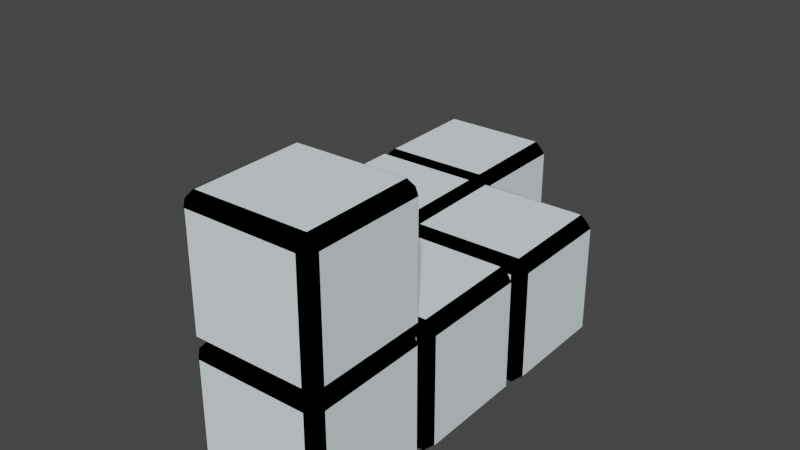 # Source: puzzle4.blend  (saved by Blender 2.80.75; exported with 4.5.12 LTS)
import bpy
from mathutils import Matrix  # noqa: F401  (used for matrix-valued properties, if any)

bpy.ops.wm.read_factory_settings(use_empty=True)
scene = bpy.context.scene
scene.name = 'Scene'

# ---- collections
col_maincube = bpy.data.collections.new('MainCube'); scene.collection.children.link(col_maincube)
col_maincube_010 = bpy.data.collections.new('MainCube.010'); scene.collection.children.link(col_maincube_010)
col_maincube_011 = bpy.data.collections.new('MainCube.011'); scene.collection.children.link(col_maincube_011)
col_maincube_012 = bpy.data.collections.new('MainCube.012'); scene.collection.children.link(col_maincube_012)
col_maincube_008 = bpy.data.collections.new('MainCube.008'); scene.collection.children.link(col_maincube_008)
col_maincube_009 = bpy.data.collections.new('MainCube.009'); scene.collection.children.link(col_maincube_009)

# ---- materials (node trees are filled in below, after node groups)
mat_basecolor = bpy.data.materials.new('BaseColor')
mat_basecolor.alpha_threshold = 0.0
mat_basecolor.use_transparent_shadow = False
mat_basecolor.diffuse_color = (0.0, 0.0, 0.0, 1.0)
mat_basecolor.line_color = (0.0, 0.0, 0.0, 1.0)
mat_planecolor = bpy.data.materials.new('PlaneColor')
mat_planecolor.use_transparent_shadow = False
mat_planecolor.diffuse_color = (0.7929, 0.9033, 0.9301, 1.0)

# ---- material node trees

# ---- world
world_world = bpy.data.worlds.new('World'); scene.world = world_world
world_world.use_nodes = True; world_world.node_tree.nodes.clear()
_N = world_world.node_tree.nodes; _L = world_world.node_tree.links
n0 = _N.new('ShaderNodeOutputWorld'); n0.name = 'World Output'; n0.location = (300, 300)
n1 = _N.new('ShaderNodeBackground'); n1.name = 'Background'; n1.location = (10, 300)
n1.inputs[0].default_value = (0.05088, 0.05088, 0.05088, 1.0)
_L.new(n1.outputs[0], n0.inputs[0])
n0.is_active_output = True
world_world.color = (0.05088, 0.05088, 0.05088)
world_world.use_sun_shadow = False
world_world.sun_shadow_jitter_overblur = 0.0

# ---- meshes
me_cube_001 = bpy.data.meshes.new('Cube.001')
me_cube_001.from_pydata([(1.0, 1.0, 1.0), (1.0, 1.0, -1.0), (1.0, -1.0, 1.0), (1.0, -1.0, -1.0), (-1.0, 1.0, 1.0), (-1.0, 1.0, -1.0), (-1.0, -1.0, 1.0), (-1.0, -1.0, -1.0)], [], [(0, 4, 6, 2), (3, 2, 6, 7), (7, 6, 4, 5), (5, 1, 3, 7), (1, 0, 2, 3), (5, 4, 0, 1)])
_uv = me_cube_001.uv_layers.new(name='UVMap')
_uv.uv.foreach_set('vector', [0.375, 0.0, 0.625, 0.0, 0.625, 0.25, 0.375, 0.25, 0.375, 0.25, 0.625, 0.25, 0.625, 0.5, 0.375, 0.5, 0.375, 0.5, 0.625, 0.5, 0.625, 0.75, 0.375, 0.75, 0.375, 0.75, 0.625, 0.75, 0.625, 1.0, 0.375, 1.0, 0.125, 0.5, 0.375, 0.5, 0.375, 0.75, 0.125, 0.75, 0.625, 0.5, 0.875, 0.5, 0.875, 0.75, 0.625, 0.75])
me_cube_001.materials.append(mat_basecolor)
me_cube_001.use_remesh_preserve_volume = False
me_cube_001.use_remesh_preserve_attributes = False
me_cube_001.use_mirror_vertex_groups = False
me_cube_001.update()
me_plane = bpy.data.meshes.new('Plane')
me_plane.from_pydata([(-1.0, -1.0, 0.0), (1.0, -1.0, 0.0), (-1.0, 1.0, 0.0), (1.0, 1.0, 0.0)], [], [(0, 1, 3, 2)])
_uv = me_plane.uv_layers.new(name='UVMap')
_uv.uv.foreach_set('vector', [0.0, 0.0, 1.0, 0.0, 1.0, 1.0, 0.0, 1.0])
me_plane.materials.append(mat_planecolor)
me_plane.use_remesh_preserve_volume = False
me_plane.use_remesh_preserve_attributes = False
me_plane.use_mirror_vertex_groups = False
me_plane.update()
me_plane_001 = bpy.data.meshes.new('Plane.001')
me_plane_001.from_pydata([(-1.0, -1.0, 0.0), (1.0, -1.0, 0.0), (-1.0, 1.0, 0.0), (1.0, 1.0, 0.0)], [], [(0, 1, 3, 2)])
_uv = me_plane_001.uv_layers.new(name='UVMap')
_uv.uv.foreach_set('vector', [0.0, 0.0, 1.0, 0.0, 1.0, 1.0, 0.0, 1.0])
me_plane_001.materials.append(mat_planecolor)
me_plane_001.use_remesh_preserve_volume = False
me_plane_001.use_remesh_preserve_attributes = False
me_plane_001.use_mirror_vertex_groups = False
me_plane_001.update()
me_plane_002 = bpy.data.meshes.new('Plane.002')
me_plane_002.from_pydata([(-1.0, -1.0, 0.0), (1.0, -1.0, 0.0), (-1.0, 1.0, 0.0), (1.0, 1.0, 0.0)], [], [(0, 1, 3, 2)])
_uv = me_plane_002.uv_layers.new(name='UVMap')
_uv.uv.foreach_set('vector', [0.0, 0.0, 1.0, 0.0, 1.0, 1.0, 0.0, 1.0])
me_plane_002.materials.append(mat_planecolor)
me_plane_002.use_remesh_preserve_volume = False
me_plane_002.use_remesh_preserve_attributes = False
me_plane_002.use_mirror_vertex_groups = False
me_plane_002.update()
me_plane_004 = bpy.data.meshes.new('Plane.004')
me_plane_004.from_pydata([(-1.0, -1.0, 0.0), (1.0, -1.0, 0.0), (-1.0, 1.0, 0.0), (1.0, 1.0, 0.0)], [], [(0, 1, 3, 2)])
_uv = me_plane_004.uv_layers.new(name='UVMap')
_uv.uv.foreach_set('vector', [0.0, 0.0, 1.0, 0.0, 1.0, 1.0, 0.0, 1.0])
me_plane_004.materials.append(mat_planecolor)
me_plane_004.use_remesh_preserve_volume = False
me_plane_004.use_remesh_preserve_attributes = False
me_plane_004.use_mirror_vertex_groups = False
me_plane_004.update()
me_plane_005 = bpy.data.meshes.new('Plane.005')
me_plane_005.from_pydata([(-1.0, -1.0, 0.0), (1.0, -1.0, 0.0), (-1.0, 1.0, 0.0), (1.0, 1.0, 0.0)], [], [(0, 1, 3, 2)])
_uv = me_plane_005.uv_layers.new(name='UVMap')
_uv.uv.foreach_set('vector', [0.0, 0.0, 1.0, 0.0, 1.0, 1.0, 0.0, 1.0])
me_plane_005.materials.append(mat_planecolor)
me_plane_005.use_remesh_preserve_volume = False
me_plane_005.use_remesh_preserve_attributes = False
me_plane_005.use_mirror_vertex_groups = False
me_plane_005.update()
me_plane_006 = bpy.data.meshes.new('Plane.006')
me_plane_006.from_pydata([(-1.0, -1.0, 0.0), (1.0, -1.0, 0.0), (-1.0, 1.0, 0.0), (1.0, 1.0, 0.0)], [], [(0, 1, 3, 2)])
_uv = me_plane_006.uv_layers.new(name='UVMap')
_uv.uv.foreach_set('vector', [0.0, 0.0, 1.0, 0.0, 1.0, 1.0, 0.0, 1.0])
me_plane_006.materials.append(mat_planecolor)
me_plane_006.use_remesh_preserve_volume = False
me_plane_006.use_remesh_preserve_attributes = False
me_plane_006.use_mirror_vertex_groups = False
me_plane_006.update()

# ---- objects
ob_cube_000 = bpy.data.objects.new('Cube.000', me_cube_001)
ob_plane_006 = bpy.data.objects.new('Plane.006', me_plane)
ob_plane_007 = bpy.data.objects.new('Plane.007', me_plane_001)
ob_plane_008 = bpy.data.objects.new('Plane.008', me_plane_002)
ob_plane_009 = bpy.data.objects.new('Plane.009', me_plane_004)
ob_plane_010 = bpy.data.objects.new('Plane.010', me_plane_005)
ob_plane_011 = bpy.data.objects.new('Plane.011', me_plane_006)
ob_cube_013 = bpy.data.objects.new('Cube.013', me_cube_001)
ob_plane_078 = bpy.data.objects.new('Plane.078', me_plane)
ob_plane_079 = bpy.data.objects.new('Plane.079', me_plane_001)
ob_plane_080 = bpy.data.objects.new('Plane.080', me_plane_002)
ob_plane_081 = bpy.data.objects.new('Plane.081', me_plane_004)
ob_plane_082 = bpy.data.objects.new('Plane.082', me_plane_005)
ob_plane_083 = bpy.data.objects.new('Plane.083', me_plane_006)
ob_cube_014 = bpy.data.objects.new('Cube.014', me_cube_001)
ob_plane_084 = bpy.data.objects.new('Plane.084', me_plane)
ob_plane_085 = bpy.data.objects.new('Plane.085', me_plane_001)
ob_plane_086 = bpy.data.objects.new('Plane.086', me_plane_002)
ob_plane_087 = bpy.data.objects.new('Plane.087', me_plane_004)
ob_plane_088 = bpy.data.objects.new('Plane.088', me_plane_005)
ob_plane_089 = bpy.data.objects.new('Plane.089', me_plane_006)
ob_cube_015 = bpy.data.objects.new('Cube.015', me_cube_001)
ob_plane_090 = bpy.data.objects.new('Plane.090', me_plane)
ob_plane_091 = bpy.data.objects.new('Plane.091', me_plane_001)
ob_plane_092 = bpy.data.objects.new('Plane.092', me_plane_002)
ob_plane_093 = bpy.data.objects.new('Plane.093', me_plane_004)
ob_plane_094 = bpy.data.objects.new('Plane.094', me_plane_005)
ob_plane_095 = bpy.data.objects.new('Plane.095', me_plane_006)
ob_cube_011 = bpy.data.objects.new('Cube.011', me_cube_001)
ob_plane_066 = bpy.data.objects.new('Plane.066', me_plane)
ob_plane_067 = bpy.data.objects.new('Plane.067', me_plane_001)
ob_plane_068 = bpy.data.objects.new('Plane.068', me_plane_002)
ob_plane_069 = bpy.data.objects.new('Plane.069', me_plane_004)
ob_plane_070 = bpy.data.objects.new('Plane.070', me_plane_005)
ob_plane_071 = bpy.data.objects.new('Plane.071', me_plane_006)
ob_cube_012 = bpy.data.objects.new('Cube.012', me_cube_001)
ob_plane_072 = bpy.data.objects.new('Plane.072', me_plane)
ob_plane_073 = bpy.data.objects.new('Plane.073', me_plane_001)
ob_plane_074 = bpy.data.objects.new('Plane.074', me_plane_002)
ob_plane_075 = bpy.data.objects.new('Plane.075', me_plane_004)
ob_plane_076 = bpy.data.objects.new('Plane.076', me_plane_005)
ob_plane_077 = bpy.data.objects.new('Plane.077', me_plane_006)

# ---- transforms, parenting, visibility, modifiers, constraints
ob_cube_000.location = (0.01139, 0.008599, -0.01448)
ob_cube_000.rotation_euler = (0.0, -0.0, 0.02699)
ob_cube_000.scale = (0.2081, 0.2081, 0.2081)
ob_cube_000.lock_rotations_4d = False
ob_cube_000.empty_display_type = 'ARROWS'
ob_cube_000.lineart.crease_threshold = 0.0
_m = ob_cube_000.modifiers.new('Bevel', 'BEVEL')
_m.width = 0.16
_m.width_pct = 0.16
_m.limit_method = 'NONE'
ob_plane_006.location = (0.01268, 0.008131, -0.2239)
ob_plane_006.rotation_euler = (-0.0001848, -3.147, 0.02157)
ob_plane_006.scale = (0.1731, 0.1731, 0.784)
ob_plane_006.lineart.crease_threshold = 0.0
ob_plane_007.location = (0.01268, 0.008131, 0.1939)
ob_plane_007.rotation_euler = (0.0, -0.0, 0.03321)
ob_plane_007.scale = (0.1731, 0.1731, 0.784)
ob_plane_007.lineart.crease_threshold = 0.0
ob_plane_008.location = (0.004883, 0.2182, -0.01526)
ob_plane_008.rotation_euler = (-1.568, -0.0006721, 0.02863)
ob_plane_008.scale = (0.1731, 0.1731, 0.784)
ob_plane_008.lineart.crease_threshold = 0.0
ob_plane_009.location = (0.01869, -0.2007, -0.01526)
ob_plane_009.rotation_euler = (-1.568, -0.0006721, 3.166)
ob_plane_009.scale = (0.1731, 0.1731, 0.784)
ob_plane_009.lineart.crease_threshold = 0.0
ob_plane_010.location = (-0.1975, 0.002468, -0.01399)
ob_plane_010.rotation_euler = (-1.568, -0.0006721, -4.686)
ob_plane_010.scale = (0.174, 0.1731, 3.066)
ob_plane_010.lineart.crease_threshold = 0.0
ob_plane_011.location = (0.2219, 0.01397, -0.01526)
ob_plane_011.rotation_euler = (-1.568, -0.0006721, -1.545)
ob_plane_011.scale = (0.1731, 0.1731, 0.784)
ob_plane_011.lineart.crease_threshold = 0.0
ob_cube_013.location = (0.01139, -0.4098, -0.01448)
ob_cube_013.rotation_euler = (0.0, -0.0, 0.02699)
ob_cube_013.scale = (0.2081, 0.2081, 0.2081)
ob_cube_013.lock_rotations_4d = False
ob_cube_013.empty_display_type = 'ARROWS'
ob_cube_013.lineart.crease_threshold = 0.0
_m = ob_cube_013.modifiers.new('Bevel', 'BEVEL')
_m.width = 0.16
_m.width_pct = 0.16
_m.limit_method = 'NONE'
ob_plane_078.location = (0.01268, -0.4103, -0.2239)
ob_plane_078.rotation_euler = (-0.0001848, -3.147, 0.02157)
ob_plane_078.scale = (0.1731, 0.1731, 0.784)
ob_plane_078.lineart.crease_threshold = 0.0
ob_plane_079.location = (0.01268, -0.4103, 0.1939)
ob_plane_079.rotation_euler = (0.0, -0.0, 0.03321)
ob_plane_079.scale = (0.1731, 0.1731, 0.784)
ob_plane_079.lineart.crease_threshold = 0.0
ob_plane_080.location = (0.004883, -0.2002, -0.01526)
ob_plane_080.rotation_euler = (-1.568, -0.0006721, 0.02863)
ob_plane_080.scale = (0.1731, 0.1731, 0.784)
ob_plane_080.lineart.crease_threshold = 0.0
ob_plane_081.location = (0.01869, -0.6191, -0.01526)
ob_plane_081.rotation_euler = (-1.568, -0.0006721, 3.166)
ob_plane_081.scale = (0.1731, 0.1731, 0.784)
ob_plane_081.lineart.crease_threshold = 0.0
ob_plane_082.location = (-0.1975, -0.4159, -0.01399)
ob_plane_082.rotation_euler = (-1.568, -0.0006721, -4.686)
ob_plane_082.scale = (0.174, 0.1731, 3.066)
ob_plane_082.lineart.crease_threshold = 0.0
ob_plane_083.location = (0.2219, -0.4044, -0.01526)
ob_plane_083.rotation_euler = (-1.568, -0.0006721, -1.545)
ob_plane_083.scale = (0.1731, 0.1731, 0.784)
ob_plane_083.lineart.crease_threshold = 0.0
ob_cube_014.location = (0.01139, -0.8202, -0.01448)
ob_cube_014.rotation_euler = (0.0, -0.0, 0.02699)
ob_cube_014.scale = (0.2081, 0.2081, 0.2081)
ob_cube_014.lock_rotations_4d = False
ob_cube_014.empty_display_type = 'ARROWS'
ob_cube_014.lineart.crease_threshold = 0.0
_m = ob_cube_014.modifiers.new('Bevel', 'BEVEL')
_m.width = 0.16
_m.width_pct = 0.16
_m.limit_method = 'NONE'
ob_plane_084.location = (0.01268, -0.8207, -0.2239)
ob_plane_084.rotation_euler = (-0.0001848, -3.147, 0.02157)
ob_plane_084.scale = (0.1731, 0.1731, 0.784)
ob_plane_084.lineart.crease_threshold = 0.0
ob_plane_085.location = (0.01268, -0.8207, 0.1939)
ob_plane_085.rotation_euler = (0.0, -0.0, 0.03321)
ob_plane_085.scale = (0.1731, 0.1731, 0.784)
ob_plane_085.lineart.crease_threshold = 0.0
ob_plane_086.location = (0.004883, -0.6106, -0.01526)
ob_plane_086.rotation_euler = (-1.568, -0.0006721, 0.02863)
ob_plane_086.scale = (0.1731, 0.1731, 0.784)
ob_plane_086.lineart.crease_threshold = 0.0
ob_plane_087.location = (0.01869, -1.03, -0.01526)
ob_plane_087.rotation_euler = (-1.568, -0.0006721, 3.166)
ob_plane_087.scale = (0.1731, 0.1731, 0.784)
ob_plane_087.lineart.crease_threshold = 0.0
ob_plane_088.location = (-0.1975, -0.8263, -0.01399)
ob_plane_088.rotation_euler = (-1.568, -0.0006721, -4.686)
ob_plane_088.scale = (0.174, 0.1731, 3.066)
ob_plane_088.lineart.crease_threshold = 0.0
ob_plane_089.location = (0.2219, -0.8148, -0.01526)
ob_plane_089.rotation_euler = (-1.568, -0.0006721, -1.545)
ob_plane_089.scale = (0.1731, 0.1731, 0.784)
ob_plane_089.lineart.crease_threshold = 0.0
ob_cube_015.location = (0.01139, -0.8202, 0.4005)
ob_cube_015.rotation_euler = (0.0, -0.0, 0.02699)
ob_cube_015.scale = (0.2081, 0.2081, 0.2081)
ob_cube_015.lock_rotations_4d = False
ob_cube_015.empty_display_type = 'ARROWS'
ob_cube_015.lineart.crease_threshold = 0.0
_m = ob_cube_015.modifiers.new('Bevel', 'BEVEL')
_m.width = 0.16
_m.width_pct = 0.16
_m.limit_method = 'NONE'
ob_plane_090.location = (0.01268, -0.8207, 0.1911)
ob_plane_090.rotation_euler = (-0.0001848, -3.147, 0.02157)
ob_plane_090.scale = (0.1731, 0.1731, 0.784)
ob_plane_090.lineart.crease_threshold = 0.0
ob_plane_091.location = (0.01268, -0.8207, 0.6089)
ob_plane_091.rotation_euler = (0.0, -0.0, 0.03321)
ob_plane_091.scale = (0.1731, 0.1731, 0.784)
ob_plane_091.lineart.crease_threshold = 0.0
ob_plane_092.location = (0.004883, -0.6106, 0.3998)
ob_plane_092.rotation_euler = (-1.568, -0.0006721, 0.02863)
ob_plane_092.scale = (0.1731, 0.1731, 0.784)
ob_plane_092.lineart.crease_threshold = 0.0
ob_plane_093.location = (0.01869, -1.03, 0.3998)
ob_plane_093.rotation_euler = (-1.568, -0.0006721, 3.166)
ob_plane_093.scale = (0.1731, 0.1731, 0.784)
ob_plane_093.lineart.crease_threshold = 0.0
ob_plane_094.location = (-0.1975, -0.8263, 0.401)
ob_plane_094.rotation_euler = (-1.568, -0.0006721, -4.686)
ob_plane_094.scale = (0.174, 0.1731, 3.066)
ob_plane_094.lineart.crease_threshold = 0.0
ob_plane_095.location = (0.2219, -0.8148, 0.3998)
ob_plane_095.rotation_euler = (-1.568, -0.0006721, -1.545)
ob_plane_095.scale = (0.1731, 0.1731, 0.784)
ob_plane_095.lineart.crease_threshold = 0.0
ob_cube_011.location = (-0.3972, -0.007794, -0.01448)
ob_cube_011.rotation_euler = (0.0, -0.0, 0.02699)
ob_cube_011.scale = (0.2081, 0.2081, 0.2081)
ob_cube_011.lock_rotations_4d = False
ob_cube_011.empty_display_type = 'ARROWS'
ob_cube_011.lineart.crease_threshold = 0.0
_m = ob_cube_011.modifiers.new('Bevel', 'BEVEL')
_m.width = 0.16
_m.width_pct = 0.16
_m.limit_method = 'NONE'
ob_plane_066.location = (-0.3959, -0.008262, -0.2239)
ob_plane_066.rotation_euler = (-0.0001848, -3.147, 0.02157)
ob_plane_066.scale = (0.1731, 0.1731, 0.784)
ob_plane_066.lineart.crease_threshold = 0.0
ob_plane_067.location = (-0.3959, -0.008262, 0.1939)
ob_plane_067.rotation_euler = (0.0, -0.0, 0.03321)
ob_plane_067.scale = (0.1731, 0.1731, 0.784)
ob_plane_067.lineart.crease_threshold = 0.0
ob_plane_068.location = (-0.4037, 0.2018, -0.01526)
ob_plane_068.rotation_euler = (-1.568, -0.0006721, 0.02863)
ob_plane_068.scale = (0.1731, 0.1731, 0.784)
ob_plane_068.lineart.crease_threshold = 0.0
ob_plane_069.location = (-0.3899, -0.2171, -0.01526)
ob_plane_069.rotation_euler = (-1.568, -0.0006721, 3.166)
ob_plane_069.scale = (0.1731, 0.1731, 0.784)
ob_plane_069.lineart.crease_threshold = 0.0
ob_plane_070.location = (-0.6061, -0.01393, -0.01399)
ob_plane_070.rotation_euler = (-1.568, -0.0006721, -4.686)
ob_plane_070.scale = (0.174, 0.1731, 3.066)
ob_plane_070.lineart.crease_threshold = 0.0
ob_plane_071.location = (-0.1866, -0.002422, -0.01526)
ob_plane_071.rotation_euler = (-1.568, -0.0006721, -1.545)
ob_plane_071.scale = (0.1731, 0.1731, 0.784)
ob_plane_071.lineart.crease_threshold = 0.0
ob_cube_012.location = (-0.4092, 0.3963, -0.01448)
ob_cube_012.rotation_euler = (0.0, -0.0, 0.02699)
ob_cube_012.scale = (0.2081, 0.2081, 0.2081)
ob_cube_012.lock_rotations_4d = False
ob_cube_012.empty_display_type = 'ARROWS'
ob_cube_012.lineart.crease_threshold = 0.0
_m = ob_cube_012.modifiers.new('Bevel', 'BEVEL')
_m.width = 0.16
_m.width_pct = 0.16
_m.limit_method = 'NONE'
ob_plane_072.location = (-0.4079, 0.3958, -0.2239)
ob_plane_072.rotation_euler = (-0.0001848, -3.147, 0.02157)
ob_plane_072.scale = (0.1731, 0.1731, 0.784)
ob_plane_072.lineart.crease_threshold = 0.0
ob_plane_073.location = (-0.4079, 0.3958, 0.1939)
ob_plane_073.rotation_euler = (0.0, -0.0, 0.03321)
ob_plane_073.scale = (0.1731, 0.1731, 0.784)
ob_plane_073.lineart.crease_threshold = 0.0
ob_plane_074.location = (-0.4157, 0.6059, -0.01526)
ob_plane_074.rotation_euler = (-1.568, -0.0006721, 0.02863)
ob_plane_074.scale = (0.1731, 0.1731, 0.784)
ob_plane_074.lineart.crease_threshold = 0.0
ob_plane_075.location = (-0.4019, 0.187, -0.01526)
ob_plane_075.rotation_euler = (-1.568, -0.0006721, 3.166)
ob_plane_075.scale = (0.1731, 0.1731, 0.784)
ob_plane_075.lineart.crease_threshold = 0.0
ob_plane_076.location = (-0.6181, 0.3902, -0.01399)
ob_plane_076.rotation_euler = (-1.568, -0.0006721, -4.686)
ob_plane_076.scale = (0.174, 0.1731, 3.066)
ob_plane_076.lineart.crease_threshold = 0.0
ob_plane_077.location = (-0.1986, 0.4017, -0.01526)
ob_plane_077.rotation_euler = (-1.568, -0.0006721, -1.545)
ob_plane_077.scale = (0.1731, 0.1731, 0.784)
ob_plane_077.lineart.crease_threshold = 0.0

# ---- collection membership
col_maincube.objects.link(ob_cube_000)
col_maincube.objects.link(ob_plane_006)
col_maincube.objects.link(ob_plane_007)
col_maincube.objects.link(ob_plane_008)
col_maincube.objects.link(ob_plane_009)
col_maincube.objects.link(ob_plane_010)
col_maincube.objects.link(ob_plane_011)
col_maincube_010.objects.link(ob_cube_013)
col_maincube_010.objects.link(ob_plane_078)
col_maincube_010.objects.link(ob_plane_079)
col_maincube_010.objects.link(ob_plane_080)
col_maincube_010.objects.link(ob_plane_081)
col_maincube_010.objects.link(ob_plane_082)
col_maincube_010.objects.link(ob_plane_083)
col_maincube_011.objects.link(ob_cube_014)
col_maincube_011.objects.link(ob_plane_084)
col_maincube_011.objects.link(ob_plane_085)
col_maincube_011.objects.link(ob_plane_086)
col_maincube_011.objects.link(ob_plane_087)
col_maincube_011.objects.link(ob_plane_088)
col_maincube_011.objects.link(ob_plane_089)
col_maincube_012.objects.link(ob_cube_015)
col_maincube_012.objects.link(ob_plane_090)
col_maincube_012.objects.link(ob_plane_091)
col_maincube_012.objects.link(ob_plane_092)
col_maincube_012.objects.link(ob_plane_093)
col_maincube_012.objects.link(ob_plane_094)
col_maincube_012.objects.link(ob_plane_095)
col_maincube_008.objects.link(ob_cube_011)
col_maincube_008.objects.link(ob_plane_066)
col_maincube_008.objects.link(ob_plane_067)
col_maincube_008.objects.link(ob_plane_068)
col_maincube_008.objects.link(ob_plane_069)
col_maincube_008.objects.link(ob_plane_070)
col_maincube_008.objects.link(ob_plane_071)
col_maincube_009.objects.link(ob_cube_012)
col_maincube_009.objects.link(ob_plane_072)
col_maincube_009.objects.link(ob_plane_073)
col_maincube_009.objects.link(ob_plane_074)
col_maincube_009.objects.link(ob_plane_075)
col_maincube_009.objects.link(ob_plane_076)
col_maincube_009.objects.link(ob_plane_077)

# ---- scene / render settings (as saved in the file)
scene.frame_start = 1; scene.frame_end = 250; scene.frame_set(2)
scene.render.engine = 'BLENDER_EEVEE_NEXT'
scene.cycles.use_denoising = False
scene.cycles.samples = 128
scene.cycles.sampling_pattern = 'TABULATED_SOBOL'
scene.cycles.use_adaptive_sampling = False
scene.cycles.use_light_tree = False
scene.view_settings.view_transform = 'Filmic'
bpy.context.view_layer.update()

# ---- added for rendering (the .blend has no active camera and no usable light): camera, sun
cam_auto = bpy.data.cameras.new('AutoCamera')
cam_auto.lens = 50.0
cam_auto.sensor_width = 36.0
cam_auto.clip_end = 1000.0
ob_auto_camera = bpy.data.objects.new('AutoCamera', cam_auto)
scene.collection.objects.link(ob_auto_camera)
ob_auto_camera.location = (1.6812, -2.46673, 1.6955)
ob_auto_camera.rotation_euler = (1.09748, -7.21219e-08, 0.694738)
scene.camera = ob_auto_camera
light_auto_sun = bpy.data.lights.new('AutoSun', 'SUN')
light_auto_sun.energy = 3.0
light_auto_sun.angle = 0.0523599
ob_auto_sun = bpy.data.objects.new('AutoSun', light_auto_sun)
scene.collection.objects.link(ob_auto_sun)
ob_auto_sun.rotation_euler = (0.872665, 0.174533, 0.523599)
bpy.context.view_layer.update()
